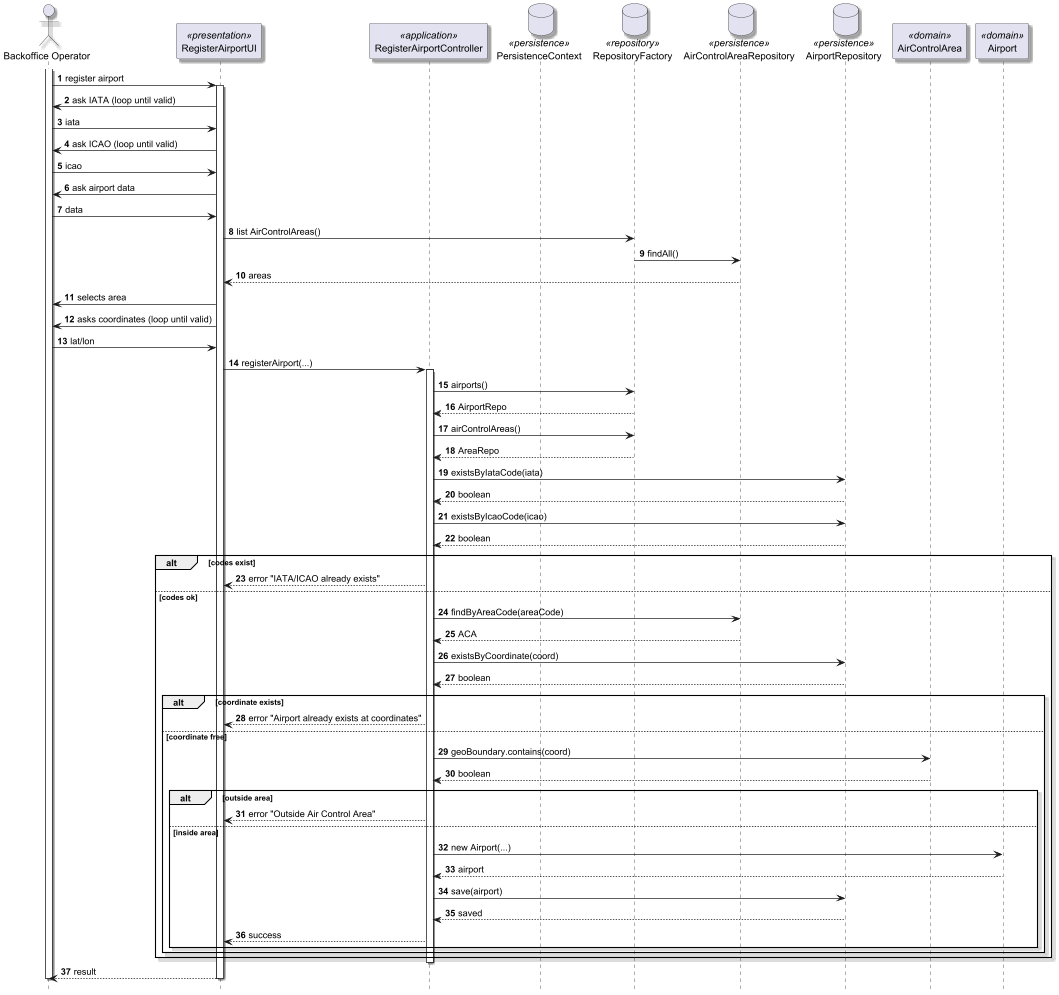

The diagram above was rendered by PlantUML. Its source (embedded in the PNG):
@startuml
skinparam packageStyle rectangle
skinparam shadowing true
hide footbox
autonumber

actor "Backoffice Operator" as User
participant "RegisterAirportUI" as UI <<presentation>>
participant "RegisterAirportController" as Controller <<application>>
database "PersistenceContext" as PC <<persistence>>
database "RepositoryFactory" as RepoFac <<repository>>
database "AirControlAreaRepository" as AreaRepo <<persistence>>
database "AirportRepository" as AirportRepo <<persistence>>
participant "AirControlArea" as ACA <<domain>>
participant "Airport" as Airport <<domain>>

activate User
User -> UI : register airport
activate UI

UI -> User : ask IATA (loop until valid)
User -> UI : iata

UI -> User : ask ICAO (loop until valid)
User -> UI : icao

UI -> User : ask airport data
User -> UI : data

UI -> RepoFac : list AirControlAreas()
RepoFac -> AreaRepo : findAll()
AreaRepo --> UI : areas

UI -> User : selects area

UI -> User : asks coordinates (loop until valid)
User -> UI : lat/lon

UI -> Controller : registerAirport(...)

activate Controller

Controller -> RepoFac : airports()
RepoFac --> Controller : AirportRepo

Controller -> RepoFac : airControlAreas()
RepoFac --> Controller : AreaRepo

Controller -> AirportRepo : existsByIataCode(iata)
AirportRepo --> Controller : boolean

Controller -> AirportRepo : existsByIcaoCode(icao)
AirportRepo --> Controller : boolean

alt codes exist
    Controller --> UI : error "IATA/ICAO already exists"
else codes ok

    Controller -> AreaRepo : findByAreaCode(areaCode)
    AreaRepo --> Controller : ACA

    Controller -> AirportRepo : existsByCoordinate(coord)
    AirportRepo --> Controller : boolean

    alt coordinate exists
        Controller --> UI : error "Airport already exists at coordinates"
    else coordinate free

        Controller -> ACA : geoBoundary.contains(coord)
        ACA --> Controller : boolean

        alt outside area
            Controller --> UI : error "Outside Air Control Area"
        else inside area

            Controller -> Airport : new Airport(...)
            Airport --> Controller : airport

            Controller -> AirportRepo : save(airport)
            AirportRepo --> Controller : saved

            Controller --> UI : success
        end
    end
end

deactivate Controller
UI --> User : result
deactivate UI
deactivate User

@enduml